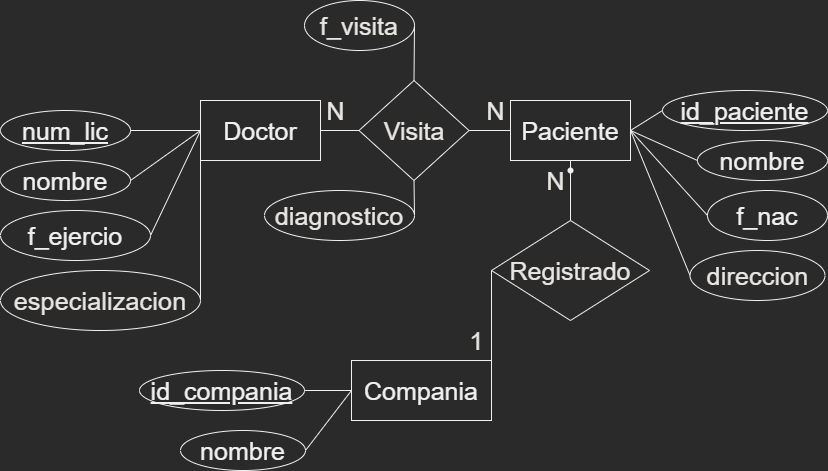

The diagram above was exported from draw.io. Its source (the exported page's mxGraphModel, read from the mxfile embedded in the PNG):
<mxGraphModel dx="1886" dy="895" grid="1" gridSize="10" guides="1" tooltips="1" connect="1" arrows="1" fold="1" page="1" pageScale="1" pageWidth="827" pageHeight="1169" math="0" shadow="0">
  <root>
    <mxCell id="0" />
    <mxCell id="1" parent="0" />
    <mxCell id="HK-F9lVJfO5ID94FozhO-1" value="&lt;span style=&quot;font-size: 25px;&quot;&gt;Doctor&lt;/span&gt;" style="rounded=0;whiteSpace=wrap;html=1;" parent="1" vertex="1">
      <mxGeometry x="200" y="280" width="120" height="60" as="geometry" />
    </mxCell>
    <mxCell id="HK-F9lVJfO5ID94FozhO-2" value="&lt;span style=&quot;font-size: 25px;&quot;&gt;Paciente&lt;/span&gt;" style="rounded=0;whiteSpace=wrap;html=1;" parent="1" vertex="1">
      <mxGeometry x="510" y="280" width="120" height="60" as="geometry" />
    </mxCell>
    <mxCell id="HK-F9lVJfO5ID94FozhO-4" value="nombre" style="ellipse;whiteSpace=wrap;html=1;fontSize=25;" parent="1" vertex="1">
      <mxGeometry y="340" width="130" height="40" as="geometry" />
    </mxCell>
    <mxCell id="HK-F9lVJfO5ID94FozhO-5" value="&lt;u&gt;num_lic&lt;/u&gt;" style="ellipse;whiteSpace=wrap;html=1;fontSize=25;" parent="1" vertex="1">
      <mxGeometry y="290" width="130" height="40" as="geometry" />
    </mxCell>
    <mxCell id="HK-F9lVJfO5ID94FozhO-6" value="&lt;div style=&quot;text-align: start;&quot;&gt;&lt;font color=&quot;#e8e6e3&quot; style=&quot;--darkreader-inline-color:#d8d4cf;&quot; data-darkreader-inline-color=&quot;&quot;&gt;&lt;span data-darkreader-inline-bgcolor=&quot;&quot; style=&quot;letter-spacing: 0.2px; --darkreader-inline-bgcolor:#0f1111;&quot;&gt;especializacion&lt;/span&gt;&lt;/font&gt;&lt;/div&gt;" style="ellipse;whiteSpace=wrap;html=1;fontSize=25;" parent="1" vertex="1">
      <mxGeometry y="450" width="200" height="60" as="geometry" />
    </mxCell>
    <mxCell id="HK-F9lVJfO5ID94FozhO-7" value="f_ejercio" style="ellipse;whiteSpace=wrap;html=1;fontSize=25;" parent="1" vertex="1">
      <mxGeometry y="390" width="150" height="50" as="geometry" />
    </mxCell>
    <mxCell id="HK-F9lVJfO5ID94FozhO-8" value="" style="endArrow=none;html=1;rounded=0;fontFamily=Helvetica;fontSize=25;fontColor=#E8E6E3;exitX=1;exitY=0.5;exitDx=0;exitDy=0;entryX=0;entryY=0.5;entryDx=0;entryDy=0;" parent="1" source="HK-F9lVJfO5ID94FozhO-5" target="HK-F9lVJfO5ID94FozhO-1" edge="1">
      <mxGeometry width="50" height="50" relative="1" as="geometry">
        <mxPoint x="390" y="450" as="sourcePoint" />
        <mxPoint x="440" y="400" as="targetPoint" />
      </mxGeometry>
    </mxCell>
    <mxCell id="HK-F9lVJfO5ID94FozhO-9" value="" style="endArrow=none;html=1;rounded=0;fontFamily=Helvetica;fontSize=25;fontColor=#E8E6E3;exitX=1;exitY=0.5;exitDx=0;exitDy=0;entryX=0;entryY=0.5;entryDx=0;entryDy=0;" parent="1" source="HK-F9lVJfO5ID94FozhO-4" target="HK-F9lVJfO5ID94FozhO-1" edge="1">
      <mxGeometry width="50" height="50" relative="1" as="geometry">
        <mxPoint x="205" y="360" as="sourcePoint" />
        <mxPoint x="230" y="300" as="targetPoint" />
      </mxGeometry>
    </mxCell>
    <mxCell id="HK-F9lVJfO5ID94FozhO-10" value="" style="endArrow=none;html=1;rounded=0;fontFamily=Helvetica;fontSize=25;fontColor=#E8E6E3;exitX=1;exitY=0.5;exitDx=0;exitDy=0;entryX=0;entryY=0.5;entryDx=0;entryDy=0;" parent="1" source="HK-F9lVJfO5ID94FozhO-7" target="HK-F9lVJfO5ID94FozhO-1" edge="1">
      <mxGeometry width="50" height="50" relative="1" as="geometry">
        <mxPoint x="150" y="390" as="sourcePoint" />
        <mxPoint x="140" y="220" as="targetPoint" />
      </mxGeometry>
    </mxCell>
    <mxCell id="HK-F9lVJfO5ID94FozhO-11" value="" style="endArrow=none;html=1;rounded=0;fontFamily=Helvetica;fontSize=25;fontColor=#E8E6E3;exitX=1;exitY=0.5;exitDx=0;exitDy=0;entryX=0;entryY=0.5;entryDx=0;entryDy=0;" parent="1" source="HK-F9lVJfO5ID94FozhO-6" target="HK-F9lVJfO5ID94FozhO-1" edge="1">
      <mxGeometry width="50" height="50" relative="1" as="geometry">
        <mxPoint x="180" y="450" as="sourcePoint" />
        <mxPoint x="160" y="300" as="targetPoint" />
      </mxGeometry>
    </mxCell>
    <mxCell id="HK-F9lVJfO5ID94FozhO-12" value="nombre" style="ellipse;whiteSpace=wrap;html=1;fontSize=25;" parent="1" vertex="1">
      <mxGeometry x="697" y="320" width="130" height="40" as="geometry" />
    </mxCell>
    <mxCell id="HK-F9lVJfO5ID94FozhO-13" value="" style="endArrow=none;html=1;rounded=0;fontFamily=Helvetica;fontSize=25;fontColor=#E8E6E3;exitX=1;exitY=0.5;exitDx=0;exitDy=0;entryX=0;entryY=0.5;entryDx=0;entryDy=0;" parent="1" source="HK-F9lVJfO5ID94FozhO-2" target="HK-F9lVJfO5ID94FozhO-12" edge="1">
      <mxGeometry width="50" height="50" relative="1" as="geometry">
        <mxPoint x="324" y="550" as="sourcePoint" />
        <mxPoint x="414" y="500" as="targetPoint" />
      </mxGeometry>
    </mxCell>
    <mxCell id="HK-F9lVJfO5ID94FozhO-14" value="f_nac" style="ellipse;whiteSpace=wrap;html=1;fontSize=25;" parent="1" vertex="1">
      <mxGeometry x="707" y="370" width="120" height="50" as="geometry" />
    </mxCell>
    <mxCell id="HK-F9lVJfO5ID94FozhO-15" value="&lt;div style=&quot;text-align: start;&quot;&gt;&lt;font color=&quot;#e8e6e3&quot; style=&quot;--darkreader-inline-color:#d8d4cf;&quot; data-darkreader-inline-color=&quot;&quot;&gt;&lt;span data-darkreader-inline-bgcolor=&quot;&quot; style=&quot;letter-spacing: 0.2px; --darkreader-inline-bgcolor:#0f1111;&quot;&gt;direccion&lt;/span&gt;&lt;/font&gt;&lt;/div&gt;" style="ellipse;whiteSpace=wrap;html=1;fontSize=25;" parent="1" vertex="1">
      <mxGeometry x="689.5" y="430" width="135" height="50" as="geometry" />
    </mxCell>
    <mxCell id="HK-F9lVJfO5ID94FozhO-16" value="" style="endArrow=none;html=1;rounded=0;fontFamily=Helvetica;fontSize=25;fontColor=#E8E6E3;exitX=0;exitY=0.5;exitDx=0;exitDy=0;entryX=1;entryY=0.5;entryDx=0;entryDy=0;" parent="1" source="HK-F9lVJfO5ID94FozhO-14" target="HK-F9lVJfO5ID94FozhO-2" edge="1">
      <mxGeometry width="50" height="50" relative="1" as="geometry">
        <mxPoint x="490" y="680" as="sourcePoint" />
        <mxPoint x="510" y="510" as="targetPoint" />
      </mxGeometry>
    </mxCell>
    <mxCell id="HK-F9lVJfO5ID94FozhO-17" value="" style="endArrow=none;html=1;rounded=0;fontFamily=Helvetica;fontSize=25;fontColor=#E8E6E3;exitX=0;exitY=0.5;exitDx=0;exitDy=0;entryX=1;entryY=0.5;entryDx=0;entryDy=0;" parent="1" source="HK-F9lVJfO5ID94FozhO-15" target="HK-F9lVJfO5ID94FozhO-2" edge="1">
      <mxGeometry width="50" height="50" relative="1" as="geometry">
        <mxPoint x="710" y="495" as="sourcePoint" />
        <mxPoint x="660" y="440" as="targetPoint" />
      </mxGeometry>
    </mxCell>
    <mxCell id="HK-F9lVJfO5ID94FozhO-18" value="&lt;u&gt;id_paciente&lt;/u&gt;" style="ellipse;whiteSpace=wrap;html=1;fontSize=25;" parent="1" vertex="1">
      <mxGeometry x="662" y="270" width="165" height="40" as="geometry" />
    </mxCell>
    <mxCell id="HK-F9lVJfO5ID94FozhO-19" value="" style="endArrow=none;html=1;rounded=0;fontFamily=Helvetica;fontSize=25;fontColor=#E8E6E3;exitX=0;exitY=0.5;exitDx=0;exitDy=0;entryX=1;entryY=0.5;entryDx=0;entryDy=0;" parent="1" source="HK-F9lVJfO5ID94FozhO-18" target="HK-F9lVJfO5ID94FozhO-2" edge="1">
      <mxGeometry width="50" height="50" relative="1" as="geometry">
        <mxPoint x="607" y="340" as="sourcePoint" />
        <mxPoint x="550" y="285" as="targetPoint" />
      </mxGeometry>
    </mxCell>
    <mxCell id="HK-F9lVJfO5ID94FozhO-20" value="&lt;span data-darkreader-inline-color=&quot;&quot; style=&quot;color: rgb(232, 230, 227); --darkreader-inline-color:#d8d4cf;&quot;&gt;Visita&lt;/span&gt;" style="rhombus;whiteSpace=wrap;html=1;fontFamily=Helvetica;fontSize=25;fontColor=#E8E6E3;" parent="1" vertex="1">
      <mxGeometry x="358.5" y="260" width="110" height="100" as="geometry" />
    </mxCell>
    <mxCell id="HK-F9lVJfO5ID94FozhO-21" value="" style="endArrow=none;html=1;rounded=0;fontFamily=Helvetica;fontSize=25;fontColor=#E8E6E3;exitX=1;exitY=0.5;exitDx=0;exitDy=0;entryX=0;entryY=0.5;entryDx=0;entryDy=0;" parent="1" source="HK-F9lVJfO5ID94FozhO-1" target="HK-F9lVJfO5ID94FozhO-20" edge="1">
      <mxGeometry width="50" height="50" relative="1" as="geometry">
        <mxPoint x="390" y="450" as="sourcePoint" />
        <mxPoint x="440" y="400" as="targetPoint" />
      </mxGeometry>
    </mxCell>
    <mxCell id="HK-F9lVJfO5ID94FozhO-22" value="" style="endArrow=none;html=1;rounded=0;fontFamily=Helvetica;fontSize=25;fontColor=#E8E6E3;exitX=1;exitY=0.5;exitDx=0;exitDy=0;entryX=0;entryY=0.5;entryDx=0;entryDy=0;" parent="1" source="HK-F9lVJfO5ID94FozhO-20" target="HK-F9lVJfO5ID94FozhO-2" edge="1">
      <mxGeometry width="50" height="50" relative="1" as="geometry">
        <mxPoint x="455" y="500" as="sourcePoint" />
        <mxPoint x="510" y="570" as="targetPoint" />
      </mxGeometry>
    </mxCell>
    <mxCell id="HK-F9lVJfO5ID94FozhO-23" value="N" style="text;html=1;align=center;verticalAlign=middle;resizable=0;points=[];autosize=1;strokeColor=none;fillColor=none;fontSize=25;fontFamily=Helvetica;fontColor=#E8E6E3;" parent="1" vertex="1">
      <mxGeometry x="320" y="270" width="30" height="40" as="geometry" />
    </mxCell>
    <mxCell id="HK-F9lVJfO5ID94FozhO-24" value="N" style="text;html=1;align=center;verticalAlign=middle;resizable=0;points=[];autosize=1;strokeColor=none;fillColor=none;fontSize=25;fontFamily=Helvetica;fontColor=#E8E6E3;" parent="1" vertex="1">
      <mxGeometry x="480" y="270" width="30" height="40" as="geometry" />
    </mxCell>
    <mxCell id="HK-F9lVJfO5ID94FozhO-25" value="f_visita" style="ellipse;whiteSpace=wrap;html=1;fontFamily=Helvetica;fontSize=25;fontColor=#E8E6E3;" parent="1" vertex="1">
      <mxGeometry x="304" y="180" width="110" height="50" as="geometry" />
    </mxCell>
    <mxCell id="HK-F9lVJfO5ID94FozhO-26" value="&lt;div style=&quot;text-align: start;&quot;&gt;&lt;font color=&quot;#e8e6e3&quot; style=&quot;--darkreader-inline-color:#d8d4cf;&quot; data-darkreader-inline-color=&quot;&quot;&gt;&lt;span data-darkreader-inline-bgcolor=&quot;&quot; style=&quot;letter-spacing: 0.2px; --darkreader-inline-bgcolor:#0f1111;&quot;&gt;diagnostico&lt;/span&gt;&lt;/font&gt;&lt;/div&gt;" style="ellipse;whiteSpace=wrap;html=1;fontSize=25;" parent="1" vertex="1">
      <mxGeometry x="264" y="370" width="150" height="50" as="geometry" />
    </mxCell>
    <mxCell id="HK-F9lVJfO5ID94FozhO-27" value="" style="endArrow=none;html=1;rounded=0;fontFamily=Helvetica;fontSize=25;fontColor=#E8E6E3;exitX=1;exitY=0.5;exitDx=0;exitDy=0;entryX=0.5;entryY=1;entryDx=0;entryDy=0;" parent="1" source="HK-F9lVJfO5ID94FozhO-26" target="HK-F9lVJfO5ID94FozhO-20" edge="1">
      <mxGeometry width="50" height="50" relative="1" as="geometry">
        <mxPoint x="160" y="425" as="sourcePoint" />
        <mxPoint x="210" y="320" as="targetPoint" />
      </mxGeometry>
    </mxCell>
    <mxCell id="HK-F9lVJfO5ID94FozhO-28" value="" style="endArrow=none;html=1;rounded=0;fontFamily=Helvetica;fontSize=25;fontColor=#E8E6E3;exitX=0.5;exitY=0;exitDx=0;exitDy=0;entryX=1;entryY=0.5;entryDx=0;entryDy=0;" parent="1" source="HK-F9lVJfO5ID94FozhO-20" target="HK-F9lVJfO5ID94FozhO-25" edge="1">
      <mxGeometry width="50" height="50" relative="1" as="geometry">
        <mxPoint x="480" y="255" as="sourcePoint" />
        <mxPoint x="463.5" y="210" as="targetPoint" />
      </mxGeometry>
    </mxCell>
    <mxCell id="HK-F9lVJfO5ID94FozhO-29" value="&lt;span style=&quot;font-size: 25px;&quot;&gt;Compania&lt;/span&gt;" style="rounded=0;whiteSpace=wrap;html=1;" parent="1" vertex="1">
      <mxGeometry x="351" y="540" width="140" height="60" as="geometry" />
    </mxCell>
    <mxCell id="HK-F9lVJfO5ID94FozhO-30" value="Registrado" style="rhombus;whiteSpace=wrap;html=1;fontFamily=Helvetica;fontSize=25;fontColor=#E8E6E3;" parent="1" vertex="1">
      <mxGeometry x="491" y="400" width="158" height="100" as="geometry" />
    </mxCell>
    <mxCell id="HK-F9lVJfO5ID94FozhO-31" value="" style="endArrow=none;html=1;rounded=0;fontFamily=Helvetica;fontSize=25;fontColor=#E8E6E3;exitX=0.5;exitY=0;exitDx=0;exitDy=0;entryX=0.5;entryY=1;entryDx=0;entryDy=0;" parent="1" source="HK-F9lVJfO5ID94FozhO-30" target="HK-F9lVJfO5ID94FozhO-2" edge="1">
      <mxGeometry width="50" height="50" relative="1" as="geometry">
        <mxPoint x="210" y="490" as="sourcePoint" />
        <mxPoint x="210" y="320" as="targetPoint" />
      </mxGeometry>
    </mxCell>
    <mxCell id="HK-F9lVJfO5ID94FozhO-32" value="" style="endArrow=none;html=1;rounded=0;fontFamily=Helvetica;fontSize=25;fontColor=#E8E6E3;exitX=0;exitY=0.5;exitDx=0;exitDy=0;entryX=1;entryY=0.5;entryDx=0;entryDy=0;" parent="1" source="HK-F9lVJfO5ID94FozhO-30" target="HK-F9lVJfO5ID94FozhO-29" edge="1">
      <mxGeometry width="50" height="50" relative="1" as="geometry">
        <mxPoint x="540" y="665" as="sourcePoint" />
        <mxPoint x="540" y="585" as="targetPoint" />
      </mxGeometry>
    </mxCell>
    <mxCell id="HK-F9lVJfO5ID94FozhO-33" value="&lt;u&gt;id_compania&lt;/u&gt;" style="ellipse;whiteSpace=wrap;html=1;fontSize=25;" parent="1" vertex="1">
      <mxGeometry x="139" y="550" width="165" height="40" as="geometry" />
    </mxCell>
    <mxCell id="HK-F9lVJfO5ID94FozhO-34" value="" style="endArrow=none;html=1;rounded=0;fontFamily=Helvetica;fontSize=25;fontColor=#E8E6E3;exitX=1;exitY=0.5;exitDx=0;exitDy=0;entryX=0;entryY=0.5;entryDx=0;entryDy=0;" parent="1" source="HK-F9lVJfO5ID94FozhO-33" target="HK-F9lVJfO5ID94FozhO-29" edge="1">
      <mxGeometry width="50" height="50" relative="1" as="geometry">
        <mxPoint x="520" y="570" as="sourcePoint" />
        <mxPoint x="520" y="670" as="targetPoint" />
      </mxGeometry>
    </mxCell>
    <mxCell id="HK-F9lVJfO5ID94FozhO-35" value="1" style="text;html=1;align=center;verticalAlign=middle;resizable=0;points=[];autosize=1;strokeColor=none;fillColor=none;fontSize=25;fontFamily=Helvetica;fontColor=#E8E6E3;" parent="1" vertex="1">
      <mxGeometry x="461" y="500" width="30" height="40" as="geometry" />
    </mxCell>
    <mxCell id="HK-F9lVJfO5ID94FozhO-36" value="N" style="text;html=1;align=center;verticalAlign=middle;resizable=0;points=[];autosize=1;strokeColor=none;fillColor=none;fontSize=25;fontFamily=Helvetica;fontColor=#E8E6E3;" parent="1" vertex="1">
      <mxGeometry x="540" y="340" width="30" height="40" as="geometry" />
    </mxCell>
    <mxCell id="HK-F9lVJfO5ID94FozhO-37" value="" style="shape=waypoint;sketch=0;fillStyle=solid;size=6;pointerEvents=1;points=[];fillColor=none;resizable=0;rotatable=0;perimeter=centerPerimeter;snapToPoint=1;fontFamily=Helvetica;fontSize=25;fontColor=#E8E6E3;" parent="1" vertex="1">
      <mxGeometry x="550" y="330" width="40" height="40" as="geometry" />
    </mxCell>
    <mxCell id="CGRR5-Ns4VXq673zjrIe-1" value="nombre" style="ellipse;whiteSpace=wrap;html=1;fontSize=25;" vertex="1" parent="1">
      <mxGeometry x="180" y="610" width="125" height="40" as="geometry" />
    </mxCell>
    <mxCell id="CGRR5-Ns4VXq673zjrIe-2" value="" style="endArrow=none;html=1;rounded=0;fontFamily=Helvetica;fontSize=25;fontColor=#E8E6E3;exitX=1;exitY=0.5;exitDx=0;exitDy=0;entryX=0;entryY=0.5;entryDx=0;entryDy=0;" edge="1" parent="1" source="CGRR5-Ns4VXq673zjrIe-1" target="HK-F9lVJfO5ID94FozhO-29">
      <mxGeometry width="50" height="50" relative="1" as="geometry">
        <mxPoint x="314" y="580" as="sourcePoint" />
        <mxPoint x="361" y="580" as="targetPoint" />
      </mxGeometry>
    </mxCell>
  </root>
</mxGraphModel>